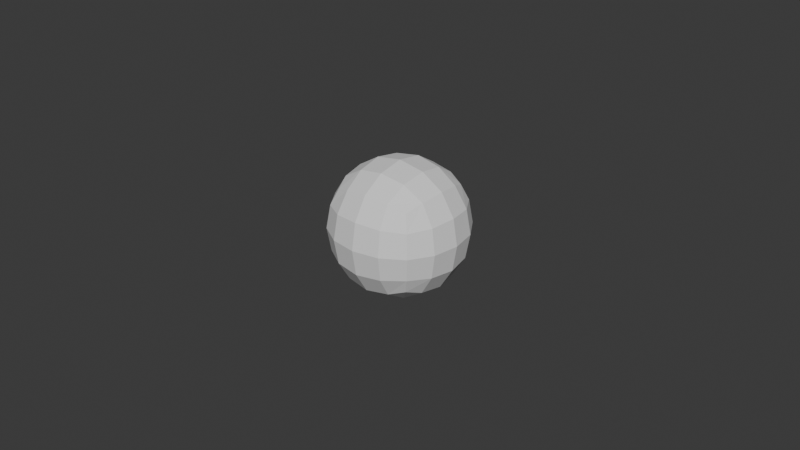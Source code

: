 # Source: 1004_Blockout.blend  (saved by Blender 4.2.66; exported with 4.5.12 LTS)
import bpy
from mathutils import Matrix  # noqa: F401  (used for matrix-valued properties, if any)

bpy.ops.wm.read_factory_settings(use_empty=True)
scene = bpy.context.scene
scene.name = 'Scene'

# ---- collections
col_collection = bpy.data.collections.new('Collection'); scene.collection.children.link(col_collection)

# ---- world
world_world = bpy.data.worlds.new('World'); scene.world = world_world
world_world.use_nodes = True; world_world.node_tree.nodes.clear()
_N = world_world.node_tree.nodes; _L = world_world.node_tree.links
n0 = _N.new('ShaderNodeOutputWorld'); n0.name = 'World Output'; n0.location = (300, 300)
n1 = _N.new('ShaderNodeBackground'); n1.name = 'Background'; n1.location = (10, 300)
n1.inputs[0].default_value = (0.05088, 0.05088, 0.05088, 1.0)
_L.new(n1.outputs[0], n0.inputs[0])
n0.is_active_output = True
world_world.color = (0.05088, 0.05088, 0.05088)
world_world.sun_shadow_jitter_overblur = 0.0

# ---- meshes
me_cube_002 = bpy.data.meshes.new('Cube.002')
me_cube_002.from_pydata([(0.0, 0.0, 0.0)], [], [])
_uv = me_cube_002.uv_layers.new(name='UVMap')
_uv.uv.foreach_set('vector', [])
me_cube_002.update()

# ---- objects
ob_cube = bpy.data.objects.new('Cube', me_cube_002)

# ---- transforms, parenting, visibility, modifiers, constraints
ob_cube.location = (0.0, 0.0, 0.0)
_m = ob_cube.modifiers.new('Skin', 'SKIN')
_m = ob_cube.modifiers.new('Subdivision', 'SUBSURF')
_m.levels = 2

# ---- collection membership
col_collection.objects.link(ob_cube)

# ---- scene / render settings (as saved in the file)
scene.frame_start = 1; scene.frame_end = 250; scene.frame_set(1)
scene.render.engine = 'BLENDER_EEVEE_NEXT'
bpy.context.view_layer.update()

# ---- added for rendering (the .blend has no active camera and no usable light): camera, sun
cam_auto = bpy.data.cameras.new('AutoCamera')
cam_auto.lens = 50.0
cam_auto.sensor_width = 36.0
cam_auto.clip_end = 1000.0
ob_auto_camera = bpy.data.objects.new('AutoCamera', cam_auto)
scene.collection.objects.link(ob_auto_camera)
ob_auto_camera.location = (1.85899, -2.23079, 1.48719)
ob_auto_camera.rotation_euler = (1.09748, -7.21219e-08, 0.694738)
scene.camera = ob_auto_camera
light_auto_sun = bpy.data.lights.new('AutoSun', 'SUN')
light_auto_sun.energy = 3.0
light_auto_sun.angle = 0.0523599
ob_auto_sun = bpy.data.objects.new('AutoSun', light_auto_sun)
scene.collection.objects.link(ob_auto_sun)
ob_auto_sun.rotation_euler = (0.872665, 0.174533, 0.523599)
bpy.context.view_layer.update()

